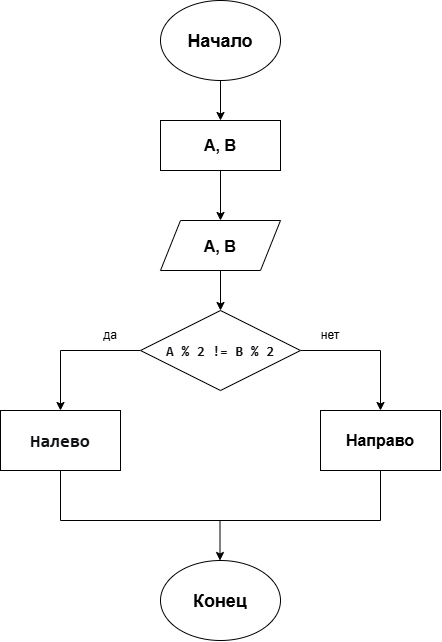

The diagram above was exported from draw.io. Its source (the exported page's mxGraphModel, read from the mxfile embedded in the PNG):
<mxGraphModel dx="1366" dy="784" grid="1" gridSize="10" guides="1" tooltips="1" connect="1" arrows="1" fold="1" page="1" pageScale="1" pageWidth="827" pageHeight="1169" math="0" shadow="0">
  <root>
    <mxCell id="0" />
    <mxCell id="1" parent="0" />
    <mxCell id="g4zsGghCHT7oa02VrMoo-8" edge="1" parent="1" source="g4zsGghCHT7oa02VrMoo-1" style="edgeStyle=orthogonalEdgeStyle;rounded=0;orthogonalLoop=1;jettySize=auto;html=1;" target="g4zsGghCHT7oa02VrMoo-3" value="">
      <mxGeometry relative="1" as="geometry" />
    </mxCell>
    <mxCell id="g4zsGghCHT7oa02VrMoo-1" parent="1" style="ellipse;whiteSpace=wrap;html=1;shapeInside=1;" value="&lt;font style=&quot;font-size: 18px;&quot;&gt;&lt;b style=&quot;&quot;&gt;Начало&lt;/b&gt;&lt;/font&gt;" vertex="1">
      <mxGeometry height="80" width="120" x="340" y="80" as="geometry" />
    </mxCell>
    <mxCell id="g4zsGghCHT7oa02VrMoo-12" edge="1" parent="1" source="g4zsGghCHT7oa02VrMoo-2" style="edgeStyle=orthogonalEdgeStyle;rounded=0;orthogonalLoop=1;jettySize=auto;html=1;" target="g4zsGghCHT7oa02VrMoo-4">
      <mxGeometry relative="1" as="geometry" />
    </mxCell>
    <mxCell id="g4zsGghCHT7oa02VrMoo-2" parent="1" style="shape=parallelogram;perimeter=parallelogramPerimeter;whiteSpace=wrap;html=1;shapeInside=1;fixedSize=1;" value="&lt;font style=&quot;font-size: 16px;&quot;&gt;&lt;b&gt;A, B&lt;/b&gt;&lt;/font&gt;" vertex="1">
      <mxGeometry height="50" width="120" x="340" y="300" as="geometry" />
    </mxCell>
    <mxCell id="g4zsGghCHT7oa02VrMoo-11" edge="1" parent="1" source="g4zsGghCHT7oa02VrMoo-3" style="edgeStyle=orthogonalEdgeStyle;rounded=0;orthogonalLoop=1;jettySize=auto;html=1;" target="g4zsGghCHT7oa02VrMoo-2">
      <mxGeometry relative="1" as="geometry" />
    </mxCell>
    <mxCell id="g4zsGghCHT7oa02VrMoo-3" parent="1" style="rounded=0;whiteSpace=wrap;html=1;" value="&lt;b&gt;&lt;font style=&quot;font-size: 16px;&quot;&gt;A, B&lt;/font&gt;&lt;/b&gt;" vertex="1">
      <mxGeometry height="50" width="120" x="340" y="200" as="geometry" />
    </mxCell>
    <mxCell id="g4zsGghCHT7oa02VrMoo-13" edge="1" parent="1" source="g4zsGghCHT7oa02VrMoo-4" style="edgeStyle=orthogonalEdgeStyle;rounded=0;orthogonalLoop=1;jettySize=auto;html=1;entryX=0.5;entryY=0;entryDx=0;entryDy=0;" target="g4zsGghCHT7oa02VrMoo-6">
      <mxGeometry relative="1" as="geometry" />
    </mxCell>
    <mxCell id="g4zsGghCHT7oa02VrMoo-14" edge="1" parent="1" source="g4zsGghCHT7oa02VrMoo-4" style="edgeStyle=orthogonalEdgeStyle;rounded=0;orthogonalLoop=1;jettySize=auto;html=1;entryX=0.5;entryY=0;entryDx=0;entryDy=0;" target="g4zsGghCHT7oa02VrMoo-5">
      <mxGeometry relative="1" as="geometry" />
    </mxCell>
    <mxCell id="g4zsGghCHT7oa02VrMoo-4" parent="1" style="rhombus;whiteSpace=wrap;html=1;shapeInside=1;align=center;" value="&lt;pre style=&quot;font-variant: normal; font-size-adjust: none; font-language-override: normal; font-kerning: auto; font-optical-sizing: auto; font-feature-settings: normal; font-variation-settings: normal; font-stretch: normal; line-height: 22px; font-family: Menlo, Monaco, Consolas, &amp;quot;Cascadia Mono&amp;quot;, &amp;quot;Ubuntu Mono&amp;quot;, &amp;quot;DejaVu Sans Mono&amp;quot;, &amp;quot;Liberation Mono&amp;quot;, &amp;quot;JetBrains Mono&amp;quot;, &amp;quot;Fira Code&amp;quot;, Cousine, &amp;quot;Roboto Mono&amp;quot;, &amp;quot;Courier New&amp;quot;, Courier, sans-serif, system-ui; overflow: auto; white-space: pre-wrap; word-break: break-all; padding: 16px; color: rgb(15, 17, 21); margin: 0px !important;&quot;&gt;&lt;font style=&quot;font-size: 14px;&quot;&gt;&lt;b style=&quot;&quot;&gt;A % 2 != B % 2&lt;/b&gt;&lt;/font&gt;&lt;/pre&gt;" vertex="1">
      <mxGeometry height="80" width="160" x="320" y="390" as="geometry" />
    </mxCell>
    <mxCell id="g4zsGghCHT7oa02VrMoo-5" parent="1" style="rounded=0;whiteSpace=wrap;html=1;" value="&lt;font style=&quot;font-size: 18px;&quot;&gt;&lt;b style=&quot;&quot;&gt;&lt;br&gt;&lt;/b&gt;&lt;/font&gt;&lt;pre style=&quot;font-style: normal; font-variant: normal; font-size-adjust: none; font-language-override: normal; font-kerning: auto; font-optical-sizing: auto; font-feature-settings: normal; font-variation-settings: normal; font-stretch: normal; line-height: 22px; font-family: Menlo, Monaco, Consolas, &amp;quot;Cascadia Mono&amp;quot;, &amp;quot;Ubuntu Mono&amp;quot;, &amp;quot;DejaVu Sans Mono&amp;quot;, &amp;quot;Liberation Mono&amp;quot;, &amp;quot;JetBrains Mono&amp;quot;, &amp;quot;Fira Code&amp;quot;, Cousine, &amp;quot;Roboto Mono&amp;quot;, &amp;quot;Courier New&amp;quot;, Courier, sans-serif, system-ui; overflow: auto; white-space: pre-wrap; word-break: break-all; padding: 16px; color: rgb(15, 17, 21); letter-spacing: normal; orphans: 2; text-align: start; text-indent: 0px; text-transform: none; widows: 2; word-spacing: 0px; -webkit-text-stroke-width: 0px; text-decoration-thickness: initial; text-decoration-style: initial; text-decoration-color: initial; margin: 0px !important;&quot;&gt;&lt;span&gt;&lt;font style=&quot;font-size: 18px;&quot;&gt;&lt;b&gt;Налево&lt;/b&gt;&lt;/font&gt;&lt;/span&gt;&lt;/pre&gt;&lt;font style=&quot;font-size: 16px;&quot;&gt;&lt;b&gt;&lt;br&gt;&lt;/b&gt;&lt;/font&gt;" vertex="1">
      <mxGeometry height="60" width="120" x="180" y="490" as="geometry" />
    </mxCell>
    <mxCell id="g4zsGghCHT7oa02VrMoo-6" parent="1" style="rounded=0;whiteSpace=wrap;html=1;" value="&lt;font style=&quot;font-size: 16px;&quot;&gt;&lt;b style=&quot;&quot;&gt;Направо&lt;/b&gt;&lt;/font&gt;" vertex="1">
      <mxGeometry height="60" width="120" x="500" y="490" as="geometry" />
    </mxCell>
    <mxCell id="g4zsGghCHT7oa02VrMoo-7" parent="1" style="ellipse;whiteSpace=wrap;html=1;shapeInside=1;" value="&lt;font style=&quot;font-size: 18px;&quot;&gt;&lt;b&gt;Конец&lt;/b&gt;&lt;/font&gt;" vertex="1">
      <mxGeometry height="80" width="120" x="340" y="640" as="geometry" />
    </mxCell>
    <mxCell id="g4zsGghCHT7oa02VrMoo-21" edge="1" parent="1" style="endArrow=none;html=1;rounded=0;" value="">
      <mxGeometry height="50" relative="1" width="50" as="geometry">
        <mxPoint x="240" y="600" as="sourcePoint" />
        <mxPoint x="560" y="600" as="targetPoint" />
      </mxGeometry>
    </mxCell>
    <mxCell id="g4zsGghCHT7oa02VrMoo-23" edge="1" parent="1" style="endArrow=none;html=1;rounded=0;entryX=0.5;entryY=1;entryDx=0;entryDy=0;" target="g4zsGghCHT7oa02VrMoo-5" value="">
      <mxGeometry height="50" relative="1" width="50" as="geometry">
        <mxPoint x="240" y="600" as="sourcePoint" />
        <mxPoint x="240" y="540" as="targetPoint" />
      </mxGeometry>
    </mxCell>
    <mxCell id="g4zsGghCHT7oa02VrMoo-24" edge="1" parent="1" style="endArrow=none;html=1;rounded=0;entryX=0.5;entryY=1;entryDx=0;entryDy=0;" target="g4zsGghCHT7oa02VrMoo-6" value="">
      <mxGeometry height="50" relative="1" width="50" as="geometry">
        <mxPoint x="560" y="600" as="sourcePoint" />
        <mxPoint x="600" y="540" as="targetPoint" />
      </mxGeometry>
    </mxCell>
    <mxCell id="g4zsGghCHT7oa02VrMoo-25" edge="1" parent="1" style="endArrow=classic;html=1;rounded=0;" value="">
      <mxGeometry height="50" relative="1" width="50" as="geometry">
        <mxPoint x="399.5" y="600" as="sourcePoint" />
        <mxPoint x="399.5" y="640" as="targetPoint" />
      </mxGeometry>
    </mxCell>
    <mxCell id="g4zsGghCHT7oa02VrMoo-26" parent="1" style="text;html=1;whiteSpace=wrap;strokeColor=none;fillColor=none;align=center;verticalAlign=middle;rounded=0;" value="да" vertex="1">
      <mxGeometry height="30" width="60" x="260" y="400" as="geometry" />
    </mxCell>
    <mxCell id="g4zsGghCHT7oa02VrMoo-27" parent="1" style="text;html=1;whiteSpace=wrap;strokeColor=none;fillColor=none;align=center;verticalAlign=middle;rounded=0;" value="нет" vertex="1">
      <mxGeometry height="30" width="60" x="480" y="400" as="geometry" />
    </mxCell>
  </root>
</mxGraphModel>